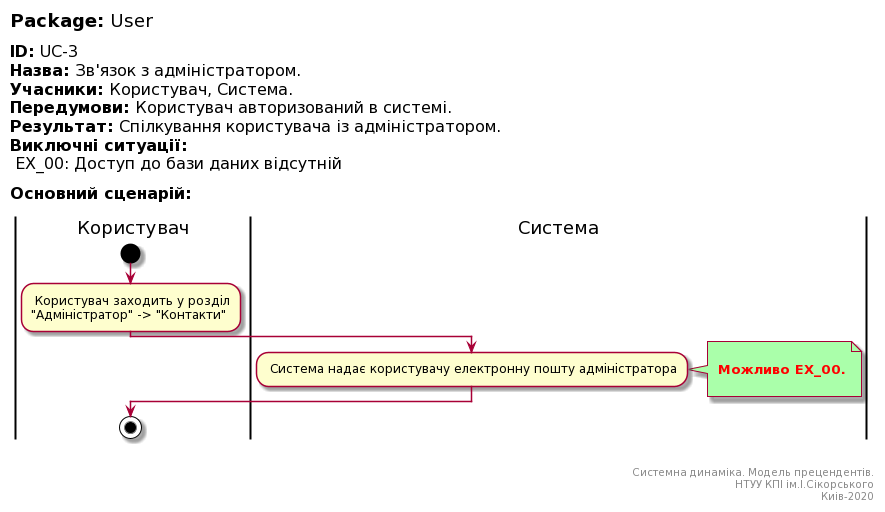

The diagram above was rendered by PlantUML. Its source (embedded in the PNG):
@startuml
left header
<font color=000 size=18><b>Package:</b> User

<font color=000 size=16><b>ID:</b> UC-3
<font color=000 size=16><b>Назва:</b> Зв'язок з адміністратором.
<font color=000 size=16><b>Учасники:</b> Користувач, Система.
<font color=000 size=16><b>Передумови:</b> Користувач авторизований в системі.
<font color=000 size=16><b>Результат:</b> Спілкування користувача із адміністратором.
<font color=000 size=16><b>Виключні ситуації:</b>
<font color=000 size=16> EX_00: Доступ до бази даних відсутній

<font color=000 size=16><b>Основний сценарій:</b>

end header

|Користувач|
start
: Користувач заходить у розділ 
"Адміністратор" -> "Контакти";

|Система|
: Система надає користувачу електронну пошту адміністратора;
note right #aaffaa

<font color=red><b> Можливо EX_00.

end note

|Користувач|
stop;

right footer


Системна динаміка. Модель прецендентів.
НТУУ КПІ ім.І.Сікорського
Киів-2020
end footer
@enduml